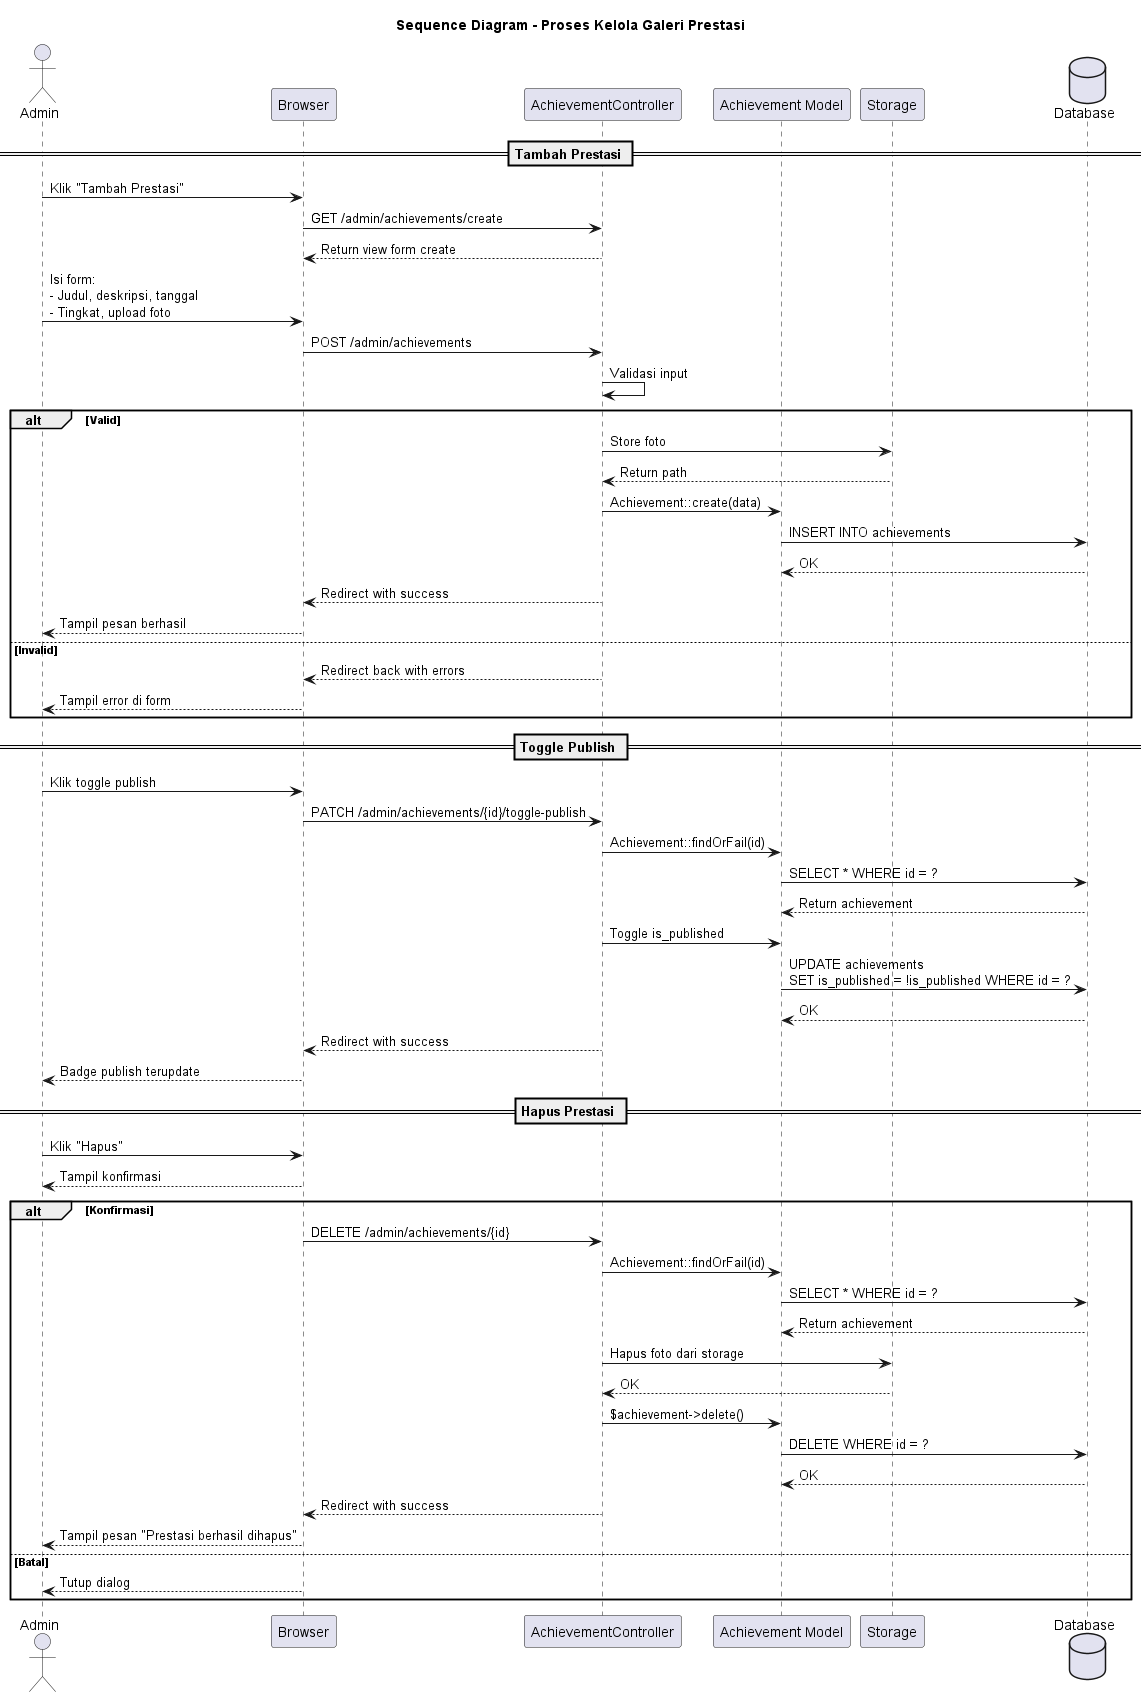

The diagram above was rendered by PlantUML. Its source (embedded in the PNG):
@startuml SD_Kelola_Prestasi
title Sequence Diagram - Proses Kelola Galeri Prestasi

actor "Admin" as admin
participant "Browser" as browser
participant "AchievementController" as controller
participant "Achievement Model" as model
participant "Storage" as storage
database "Database" as db

== Tambah Prestasi ==

admin -> browser : Klik "Tambah Prestasi"
browser -> controller : GET /admin/achievements/create
controller --> browser : Return view form create
admin -> browser : Isi form:\n- Judul, deskripsi, tanggal\n- Tingkat, upload foto
browser -> controller : POST /admin/achievements
controller -> controller : Validasi input
alt Valid
    controller -> storage : Store foto
    storage --> controller : Return path
    controller -> model : Achievement::create(data)
    model -> db : INSERT INTO achievements
    db --> model : OK
    controller --> browser : Redirect with success
    browser --> admin : Tampil pesan berhasil
else Invalid
    controller --> browser : Redirect back with errors
    browser --> admin : Tampil error di form
end

== Toggle Publish ==

admin -> browser : Klik toggle publish
browser -> controller : PATCH /admin/achievements/{id}/toggle-publish
controller -> model : Achievement::findOrFail(id)
model -> db : SELECT * WHERE id = ?
db --> model : Return achievement
controller -> model : Toggle is_published
model -> db : UPDATE achievements\nSET is_published = !is_published WHERE id = ?
db --> model : OK
controller --> browser : Redirect with success
browser --> admin : Badge publish terupdate

== Hapus Prestasi ==

admin -> browser : Klik "Hapus"
browser --> admin : Tampil konfirmasi
alt Konfirmasi
    browser -> controller : DELETE /admin/achievements/{id}
    controller -> model : Achievement::findOrFail(id)
    model -> db : SELECT * WHERE id = ?
    db --> model : Return achievement
    controller -> storage : Hapus foto dari storage
    storage --> controller : OK
    controller -> model : $achievement->delete()
    model -> db : DELETE WHERE id = ?
    db --> model : OK
    controller --> browser : Redirect with success
    browser --> admin : Tampil pesan "Prestasi berhasil dihapus"
else Batal
    browser --> admin : Tutup dialog
end

@enduml